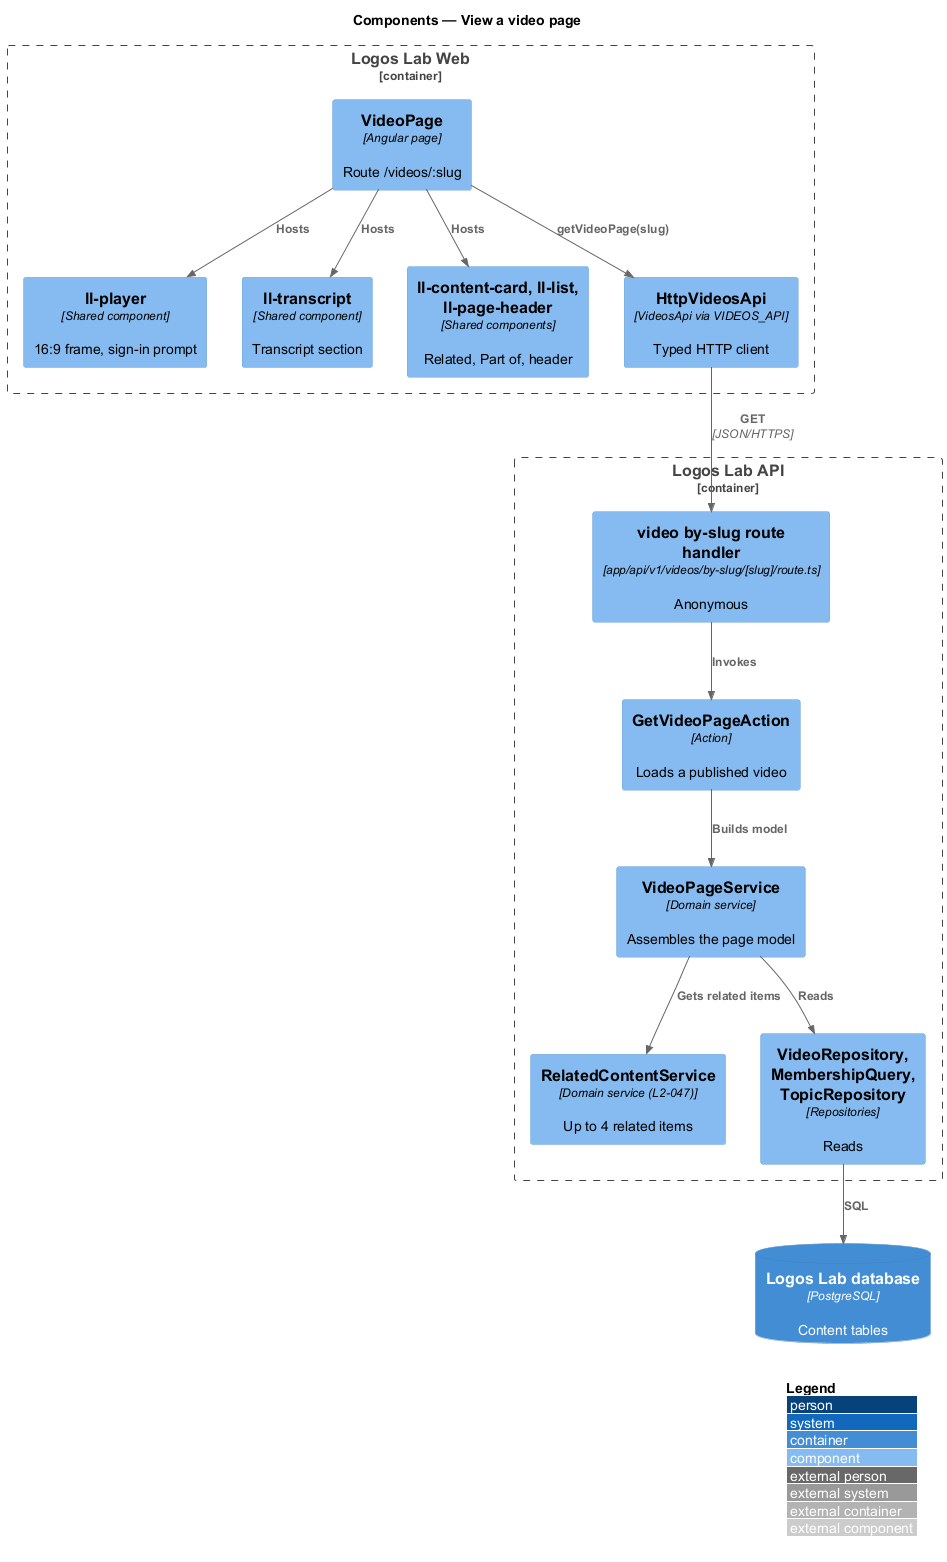

The diagram above was rendered by PlantUML. Its source (embedded in the PNG):
@startuml
!include <C4/C4_Component>
LAYOUT_WITH_LEGEND()
title Components — View a video page

Container_Boundary(web, "Logos Lab Web") {
  Component(page, "VideoPage", "Angular page", "Route /videos/:slug")
  Component(player, "ll-player", "Shared component", "16:9 frame, sign-in prompt")
  Component(transcript, "ll-transcript", "Shared component", "Transcript section")
  Component(cards, "ll-content-card, ll-list, ll-page-header", "Shared components", "Related, Part of, header")
  Component(client, "HttpVideosApi", "VideosApi via VIDEOS_API", "Typed HTTP client")
}
Container_Boundary(api, "Logos Lab API") {
  Component(route, "video by-slug route handler", "app/api/v1/videos/by-slug/[slug]/route.ts", "Anonymous")
  Component(action, "GetVideoPageAction", "Action", "Loads a published video")
  Component(svc, "VideoPageService", "Domain service", "Assembles the page model")
  Component(related, "RelatedContentService", "Domain service (L2-047)", "Up to 4 related items")
  Component(repos, "VideoRepository, MembershipQuery, TopicRepository", "Repositories", "Reads")
}
ContainerDb(db, "Logos Lab database", "PostgreSQL", "Content tables")
Rel(page, client, "getVideoPage(slug)")
Rel(page, player, "Hosts")
Rel(page, transcript, "Hosts")
Rel(page, cards, "Hosts")
Rel(client, route, "GET", "JSON/HTTPS")
Rel(route, action, "Invokes")
Rel(action, svc, "Builds model")
Rel(svc, related, "Gets related items")
Rel(svc, repos, "Reads")
Rel(repos, db, "SQL")
@enduml